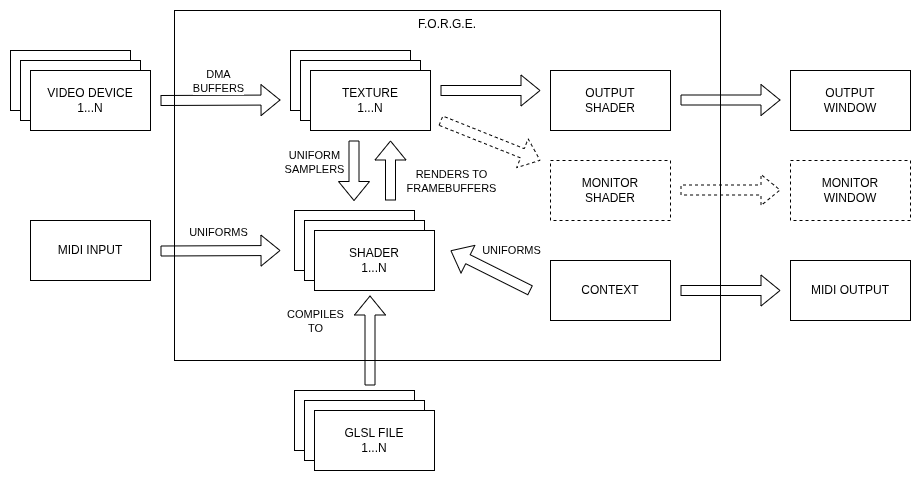

The diagram above was exported from draw.io. Its source (the exported page's mxGraphModel, read from the mxfile embedded in the PNG):
<mxGraphModel dx="1848" dy="672" grid="1" gridSize="10" guides="1" tooltips="1" connect="1" arrows="1" fold="1" page="1" pageScale="1" pageWidth="827" pageHeight="1169" math="0" shadow="0">
  <root>
    <mxCell id="0" />
    <mxCell id="1" parent="0" />
    <mxCell id="3Uv0AfHo8SbA6Qcxonjd-1" value="F.O.R.G.E." style="rounded=0;whiteSpace=wrap;html=1;verticalAlign=top;" vertex="1" parent="1">
      <mxGeometry x="154" y="210" width="546" height="350" as="geometry" />
    </mxCell>
    <mxCell id="3Uv0AfHo8SbA6Qcxonjd-2" value="TEXTURE" style="rounded=0;whiteSpace=wrap;html=1;" vertex="1" parent="1">
      <mxGeometry x="270" y="250" width="120" height="60" as="geometry" />
    </mxCell>
    <mxCell id="3Uv0AfHo8SbA6Qcxonjd-3" value="SHADER" style="rounded=0;whiteSpace=wrap;html=1;" vertex="1" parent="1">
      <mxGeometry x="274" y="410" width="120" height="60" as="geometry" />
    </mxCell>
    <mxCell id="3Uv0AfHo8SbA6Qcxonjd-4" value="TEXTURE" style="rounded=0;whiteSpace=wrap;html=1;" vertex="1" parent="1">
      <mxGeometry x="280" y="260" width="120" height="60" as="geometry" />
    </mxCell>
    <mxCell id="3Uv0AfHo8SbA6Qcxonjd-5" value="TEXTURE&lt;br&gt;1...N" style="rounded=0;whiteSpace=wrap;html=1;" vertex="1" parent="1">
      <mxGeometry x="290" y="270" width="120" height="60" as="geometry" />
    </mxCell>
    <mxCell id="3Uv0AfHo8SbA6Qcxonjd-6" value="SHADER" style="rounded=0;whiteSpace=wrap;html=1;" vertex="1" parent="1">
      <mxGeometry x="284" y="420" width="120" height="60" as="geometry" />
    </mxCell>
    <mxCell id="3Uv0AfHo8SbA6Qcxonjd-7" value="SHADER&lt;br&gt;1...N" style="rounded=0;whiteSpace=wrap;html=1;" vertex="1" parent="1">
      <mxGeometry x="294" y="430" width="120" height="60" as="geometry" />
    </mxCell>
    <mxCell id="3Uv0AfHo8SbA6Qcxonjd-9" value="" style="shape=flexArrow;endArrow=classic;html=1;rounded=0;" edge="1" parent="1">
      <mxGeometry width="50" height="50" relative="1" as="geometry">
        <mxPoint x="333.5" y="340" as="sourcePoint" />
        <mxPoint x="333.5" y="400.5" as="targetPoint" />
      </mxGeometry>
    </mxCell>
    <mxCell id="3Uv0AfHo8SbA6Qcxonjd-11" value="UNIFORM&lt;br&gt;SAMPLERS" style="edgeLabel;html=1;align=center;verticalAlign=middle;resizable=0;points=[];" vertex="1" connectable="0" parent="3Uv0AfHo8SbA6Qcxonjd-9">
      <mxGeometry x="0.1111" relative="1" as="geometry">
        <mxPoint x="-40" y="-13" as="offset" />
      </mxGeometry>
    </mxCell>
    <mxCell id="3Uv0AfHo8SbA6Qcxonjd-10" value="" style="shape=flexArrow;endArrow=classic;html=1;rounded=0;" edge="1" parent="1">
      <mxGeometry width="50" height="50" relative="1" as="geometry">
        <mxPoint x="370" y="400" as="sourcePoint" />
        <mxPoint x="370" y="340" as="targetPoint" />
      </mxGeometry>
    </mxCell>
    <mxCell id="3Uv0AfHo8SbA6Qcxonjd-12" value="RENDERS TO&lt;br&gt;FRAMEBUFFERS" style="edgeLabel;html=1;align=center;verticalAlign=middle;resizable=0;points=[];" vertex="1" connectable="0" parent="3Uv0AfHo8SbA6Qcxonjd-10">
      <mxGeometry x="-0.3556" y="2" relative="1" as="geometry">
        <mxPoint x="62" y="-1" as="offset" />
      </mxGeometry>
    </mxCell>
    <mxCell id="3Uv0AfHo8SbA6Qcxonjd-13" value="" style="shape=flexArrow;endArrow=classic;html=1;rounded=0;" edge="1" parent="1">
      <mxGeometry width="50" height="50" relative="1" as="geometry">
        <mxPoint x="140" y="300" as="sourcePoint" />
        <mxPoint x="260" y="299.5" as="targetPoint" />
      </mxGeometry>
    </mxCell>
    <mxCell id="3Uv0AfHo8SbA6Qcxonjd-14" value="DMA&lt;div&gt;BUFFERS&lt;/div&gt;" style="edgeLabel;html=1;align=center;verticalAlign=middle;resizable=0;points=[];" vertex="1" connectable="0" parent="3Uv0AfHo8SbA6Qcxonjd-13">
      <mxGeometry x="0.1111" relative="1" as="geometry">
        <mxPoint x="-10" y="-19" as="offset" />
      </mxGeometry>
    </mxCell>
    <mxCell id="3Uv0AfHo8SbA6Qcxonjd-15" value="" style="shape=flexArrow;endArrow=classic;html=1;rounded=0;" edge="1" parent="1">
      <mxGeometry width="50" height="50" relative="1" as="geometry">
        <mxPoint x="140" y="450.5" as="sourcePoint" />
        <mxPoint x="260" y="450" as="targetPoint" />
      </mxGeometry>
    </mxCell>
    <mxCell id="3Uv0AfHo8SbA6Qcxonjd-16" value="UNIFORMS" style="edgeLabel;html=1;align=center;verticalAlign=middle;resizable=0;points=[];" vertex="1" connectable="0" parent="3Uv0AfHo8SbA6Qcxonjd-15">
      <mxGeometry x="0.1111" relative="1" as="geometry">
        <mxPoint x="-10" y="-19" as="offset" />
      </mxGeometry>
    </mxCell>
    <mxCell id="3Uv0AfHo8SbA6Qcxonjd-19" value="OUTPUT&lt;br&gt;SHADER" style="rounded=0;whiteSpace=wrap;html=1;" vertex="1" parent="1">
      <mxGeometry x="530" y="270" width="120" height="60" as="geometry" />
    </mxCell>
    <mxCell id="3Uv0AfHo8SbA6Qcxonjd-23" value="MONITOR&lt;br&gt;SHADER" style="rounded=0;whiteSpace=wrap;html=1;dashed=1;" vertex="1" parent="1">
      <mxGeometry x="530" y="360" width="120" height="60" as="geometry" />
    </mxCell>
    <mxCell id="3Uv0AfHo8SbA6Qcxonjd-24" value="" style="shape=flexArrow;endArrow=classic;html=1;rounded=0;dashed=1;" edge="1" parent="1">
      <mxGeometry width="50" height="50" relative="1" as="geometry">
        <mxPoint x="420" y="320" as="sourcePoint" />
        <mxPoint x="520" y="360" as="targetPoint" />
      </mxGeometry>
    </mxCell>
    <mxCell id="3Uv0AfHo8SbA6Qcxonjd-25" value="" style="shape=flexArrow;endArrow=classic;html=1;rounded=0;" edge="1" parent="1">
      <mxGeometry width="50" height="50" relative="1" as="geometry">
        <mxPoint x="420" y="290" as="sourcePoint" />
        <mxPoint x="520" y="290" as="targetPoint" />
      </mxGeometry>
    </mxCell>
    <mxCell id="3Uv0AfHo8SbA6Qcxonjd-26" value="" style="shape=flexArrow;endArrow=classic;html=1;rounded=0;" edge="1" parent="1">
      <mxGeometry width="50" height="50" relative="1" as="geometry">
        <mxPoint x="349.5" y="585" as="sourcePoint" />
        <mxPoint x="349.5" y="495" as="targetPoint" />
      </mxGeometry>
    </mxCell>
    <mxCell id="3Uv0AfHo8SbA6Qcxonjd-27" value="COMPILES&lt;br&gt;TO" style="edgeLabel;html=1;align=center;verticalAlign=middle;resizable=0;points=[];" vertex="1" connectable="0" parent="3Uv0AfHo8SbA6Qcxonjd-26">
      <mxGeometry x="0.1111" relative="1" as="geometry">
        <mxPoint x="-55" y="-15" as="offset" />
      </mxGeometry>
    </mxCell>
    <mxCell id="3Uv0AfHo8SbA6Qcxonjd-28" value="SHADER" style="rounded=0;whiteSpace=wrap;html=1;" vertex="1" parent="1">
      <mxGeometry x="274" y="590" width="120" height="60" as="geometry" />
    </mxCell>
    <mxCell id="3Uv0AfHo8SbA6Qcxonjd-29" value="SHADER" style="rounded=0;whiteSpace=wrap;html=1;" vertex="1" parent="1">
      <mxGeometry x="284" y="600" width="120" height="60" as="geometry" />
    </mxCell>
    <mxCell id="3Uv0AfHo8SbA6Qcxonjd-30" value="GLSL FILE&lt;br&gt;1...N" style="rounded=0;whiteSpace=wrap;html=1;" vertex="1" parent="1">
      <mxGeometry x="294" y="610" width="120" height="60" as="geometry" />
    </mxCell>
    <mxCell id="3Uv0AfHo8SbA6Qcxonjd-31" value="MIDI INPUT" style="rounded=0;whiteSpace=wrap;html=1;" vertex="1" parent="1">
      <mxGeometry x="10" y="420" width="120" height="60" as="geometry" />
    </mxCell>
    <mxCell id="3Uv0AfHo8SbA6Qcxonjd-36" value="TEXTURE" style="rounded=0;whiteSpace=wrap;html=1;" vertex="1" parent="1">
      <mxGeometry x="-10" y="250" width="120" height="60" as="geometry" />
    </mxCell>
    <mxCell id="3Uv0AfHo8SbA6Qcxonjd-37" value="TEXTURE" style="rounded=0;whiteSpace=wrap;html=1;" vertex="1" parent="1">
      <mxGeometry y="260" width="120" height="60" as="geometry" />
    </mxCell>
    <mxCell id="3Uv0AfHo8SbA6Qcxonjd-38" value="VIDEO DEVICE&lt;br&gt;1...N" style="rounded=0;whiteSpace=wrap;html=1;" vertex="1" parent="1">
      <mxGeometry x="10" y="270" width="120" height="60" as="geometry" />
    </mxCell>
    <mxCell id="3Uv0AfHo8SbA6Qcxonjd-39" value="" style="shape=flexArrow;endArrow=classic;html=1;rounded=0;" edge="1" parent="1">
      <mxGeometry width="50" height="50" relative="1" as="geometry">
        <mxPoint x="660" y="299.5" as="sourcePoint" />
        <mxPoint x="760" y="299.5" as="targetPoint" />
      </mxGeometry>
    </mxCell>
    <mxCell id="3Uv0AfHo8SbA6Qcxonjd-40" value="OUTPUT&lt;br&gt;WINDOW" style="rounded=0;whiteSpace=wrap;html=1;" vertex="1" parent="1">
      <mxGeometry x="770" y="270" width="120" height="60" as="geometry" />
    </mxCell>
    <mxCell id="3Uv0AfHo8SbA6Qcxonjd-41" value="" style="shape=flexArrow;endArrow=classic;html=1;rounded=0;dashed=1;" edge="1" parent="1">
      <mxGeometry width="50" height="50" relative="1" as="geometry">
        <mxPoint x="660" y="389.5" as="sourcePoint" />
        <mxPoint x="760" y="389.5" as="targetPoint" />
      </mxGeometry>
    </mxCell>
    <mxCell id="3Uv0AfHo8SbA6Qcxonjd-42" value="MONITOR&lt;br&gt;WINDOW" style="rounded=0;whiteSpace=wrap;html=1;dashed=1;" vertex="1" parent="1">
      <mxGeometry x="770" y="360" width="120" height="60" as="geometry" />
    </mxCell>
    <mxCell id="3Uv0AfHo8SbA6Qcxonjd-43" value="CONTEXT" style="rounded=0;whiteSpace=wrap;html=1;" vertex="1" parent="1">
      <mxGeometry x="530" y="460" width="120" height="60" as="geometry" />
    </mxCell>
    <mxCell id="3Uv0AfHo8SbA6Qcxonjd-46" value="" style="shape=flexArrow;endArrow=classic;html=1;rounded=0;" edge="1" parent="1">
      <mxGeometry width="50" height="50" relative="1" as="geometry">
        <mxPoint x="510" y="490" as="sourcePoint" />
        <mxPoint x="430" y="450" as="targetPoint" />
      </mxGeometry>
    </mxCell>
    <mxCell id="3Uv0AfHo8SbA6Qcxonjd-47" value="UNIFORMS" style="edgeLabel;html=1;align=center;verticalAlign=middle;resizable=0;points=[];" vertex="1" connectable="0" parent="3Uv0AfHo8SbA6Qcxonjd-46">
      <mxGeometry x="0.1111" relative="1" as="geometry">
        <mxPoint x="25" y="-18" as="offset" />
      </mxGeometry>
    </mxCell>
    <mxCell id="3Uv0AfHo8SbA6Qcxonjd-52" value="MIDI OUTPUT" style="rounded=0;whiteSpace=wrap;html=1;" vertex="1" parent="1">
      <mxGeometry x="770" y="460" width="120" height="60" as="geometry" />
    </mxCell>
    <mxCell id="3Uv0AfHo8SbA6Qcxonjd-55" value="" style="shape=flexArrow;endArrow=classic;html=1;rounded=0;" edge="1" parent="1">
      <mxGeometry width="50" height="50" relative="1" as="geometry">
        <mxPoint x="660" y="490" as="sourcePoint" />
        <mxPoint x="760" y="490" as="targetPoint" />
      </mxGeometry>
    </mxCell>
  </root>
</mxGraphModel>